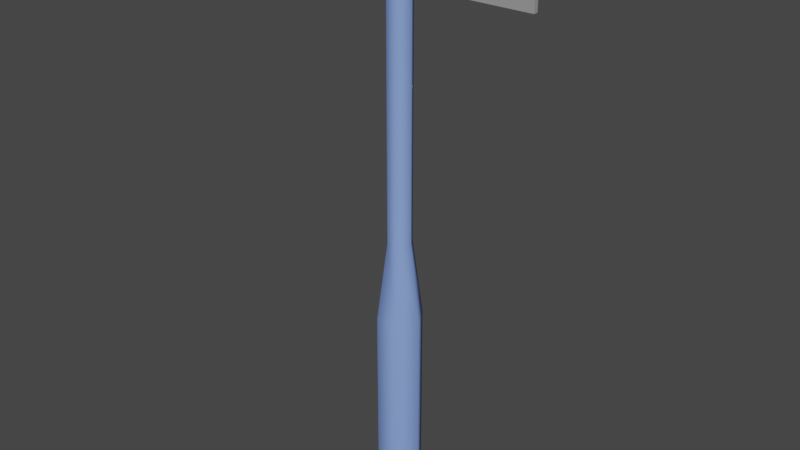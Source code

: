 # Source: Squeegee.blend  (saved by Blender 4.0.36; exported with 4.5.12 LTS)
import bpy
from mathutils import Matrix  # noqa: F401  (used for matrix-valued properties, if any)

bpy.ops.wm.read_factory_settings(use_empty=True)
scene = bpy.context.scene
scene.name = 'Scene'

# ---- collections
col_collection = bpy.data.collections.new('Collection'); scene.collection.children.link(col_collection)

# ---- materials (node trees are filled in below, after node groups)
mat_handle = bpy.data.materials.new('Handle')
mat_handle.use_transparent_shadow = False
mat_metallic = bpy.data.materials.new('Metallic')
mat_metallic.use_transparent_shadow = False
mat_head = bpy.data.materials.new('Head')
mat_head.use_transparent_shadow = False

# ---- material node trees
mat_handle.use_nodes = True; mat_handle.node_tree.nodes.clear()
_N = mat_handle.node_tree.nodes; _L = mat_handle.node_tree.links
n0 = _N.new('ShaderNodeBsdfPrincipled'); n0.name = 'Principled BSDF'; n0.location = (10, 300)
n0.inputs[0].default_value = (0.2261, 0.3487, 0.8001, 1.0)
n0.inputs[3].default_value = 1.45
n1 = _N.new('ShaderNodeOutputMaterial'); n1.name = 'Material Output'; n1.location = (300, 300)
_L.new(n0.outputs[0], n1.inputs[0])
n1.is_active_output = True
mat_metallic.use_nodes = True; mat_metallic.node_tree.nodes.clear()
_N = mat_metallic.node_tree.nodes; _L = mat_metallic.node_tree.links
n0 = _N.new('ShaderNodeBsdfPrincipled'); n0.name = 'Principled BSDF'; n0.location = (10, 300)
n0.inputs[0].default_value = (0.3347, 0.3347, 0.3347, 1.0)
n0.inputs[3].default_value = 1.45
n1 = _N.new('ShaderNodeOutputMaterial'); n1.name = 'Material Output'; n1.location = (300, 300)
_L.new(n0.outputs[0], n1.inputs[0])
n1.is_active_output = True
mat_head.use_nodes = True; mat_head.node_tree.nodes.clear()
_N = mat_head.node_tree.nodes; _L = mat_head.node_tree.links
n0 = _N.new('ShaderNodeBsdfPrincipled'); n0.name = 'Principled BSDF'; n0.location = (10, 300)
n0.inputs[0].default_value = (0.03638, 0.03638, 0.03638, 1.0)
n0.inputs[3].default_value = 1.45
n1 = _N.new('ShaderNodeOutputMaterial'); n1.name = 'Material Output'; n1.location = (300, 300)
_L.new(n0.outputs[0], n1.inputs[0])
n1.is_active_output = True

# ---- world
world_world = bpy.data.worlds.new('World'); scene.world = world_world
world_world.use_nodes = True; world_world.node_tree.nodes.clear()
_N = world_world.node_tree.nodes; _L = world_world.node_tree.links
n0 = _N.new('ShaderNodeOutputWorld'); n0.name = 'World Output'; n0.location = (300, 300)
n1 = _N.new('ShaderNodeBackground'); n1.name = 'Background'; n1.location = (10, 300)
n1.inputs[0].default_value = (0.05088, 0.05088, 0.05088, 1.0)
_L.new(n1.outputs[0], n0.inputs[0])
n0.is_active_output = True
world_world.color = (0.05088, 0.05088, 0.05088)
world_world.use_sun_shadow = False
world_world.sun_shadow_jitter_overblur = 0.0

# ---- meshes
me_cylinder = bpy.data.meshes.new('Cylinder')
me_cylinder.from_pydata([(-0.09222, -1.305e-08, -0.2358), (-0.03091, -1.968e-08, 1.764), (-0.04611, 0.07987, -0.2358), (-0.01545, 0.02677, 1.764), (0.04611, 0.07987, -0.2358), (0.01545, 0.02677, 1.764), (0.09222, -4.987e-09, -0.2358), (0.03091, -1.698e-08, 1.764), (0.04611, -0.07987, -0.2358), (0.01545, -0.02677, 1.764), (-0.04611, -0.07987, -0.2358), (-0.01545, -0.02677, 1.764), (-0.09222, -1.305e-08, 0.5072), (-0.04611, 0.07987, 0.5072), (0.04611, 0.07987, 0.5072), (0.09222, -4.987e-09, 0.5072), (0.04611, -0.07987, 0.5072), (-0.04611, -0.07987, 0.5072), (-0.04935, -1.795e-08, 0.8261), (-0.02468, 0.04274, 0.8261), (0.02468, 0.04274, 0.8261), (0.04935, -1.364e-08, 0.8261), (0.02468, -0.04274, 0.8261), (-0.02468, -0.04274, 0.8261), (-0.02468, 0.04274, 1.764), (-0.04935, -1.795e-08, 1.764), (0.02468, 0.04274, 1.764), (0.04935, -1.364e-08, 1.764), (0.02468, -0.04274, 1.764), (-0.02468, -0.04274, 1.764), (-0.01545, 0.01442, 1.858), (-0.03091, -3.283e-07, 1.858), (0.01545, 0.01442, 1.858), (0.03091, -3.256e-07, 1.858), (0.01545, -0.01442, 1.858), (-0.01545, -0.01442, 1.858), (0.5331, -0.009272, 1.785), (0.5331, -0.009272, 1.882), (-0.5331, -0.009273, 1.785), (-0.5331, -0.009273, 1.882), (0.5331, 0.009273, 1.785), (0.5331, 0.009273, 1.882), (-0.5331, 0.009272, 1.785), (-0.5331, 0.009272, 1.882), (-0.5331, 0.00522, 1.785), (-0.5331, -0.00522, 1.785), (-0.5331, -0.00522, 1.882), (-0.5331, 0.00522, 1.882), (0.5331, -0.00522, 1.785), (0.5331, 0.00522, 1.785), (0.5331, 0.00522, 1.882), (0.5331, -0.00522, 1.882), (-0.517, -0.002862, 2.022), (-0.517, 0.002862, 2.022), (0.517, 0.002862, 2.022), (0.517, -0.002862, 2.022)], [], [(18, 25, 24, 19), (19, 24, 26, 20), (20, 26, 27, 21), (21, 27, 28, 22), (11, 9, 34, 35), (22, 28, 29, 23), (23, 29, 25, 18), (0, 2, 4, 6, 8, 10), (10, 17, 12, 0), (8, 16, 17, 10), (6, 15, 16, 8), (4, 14, 15, 6), (2, 13, 14, 4), (0, 12, 13, 2), (17, 23, 18, 12), (16, 22, 23, 17), (15, 21, 22, 16), (14, 20, 21, 15), (13, 19, 20, 14), (12, 18, 19, 13), (1, 3, 24, 25), (3, 5, 26, 24), (5, 7, 27, 26), (7, 9, 28, 27), (9, 11, 29, 28), (11, 1, 25, 29), (30, 31, 35, 34, 33, 32), (7, 5, 32, 33), (3, 1, 31, 30), (1, 11, 35, 31), (9, 7, 33, 34), (5, 3, 30, 32), (36, 37, 39, 38), (44, 47, 43, 42), (42, 43, 41, 40), (48, 51, 37, 36), (44, 42, 40, 49), (46, 39, 37, 51), (43, 47, 50, 41), (50, 47, 53, 54), (38, 45, 48, 36), (45, 44, 49, 48), (40, 41, 50, 49), (49, 50, 51, 48), (38, 39, 46, 45), (45, 46, 47, 44), (53, 52, 55, 54), (46, 51, 55, 52), (51, 50, 54, 55), (47, 46, 52, 53)])
me_cylinder.polygons.foreach_set('use_smooth', [1, 1, 1, 1, 1, 1, 1, 1, 1, 1, 1, 1, 1, 1, 1, 1, 1, 1, 1, 1, 1, 1, 1, 1, 1, 1, 1, 1, 1, 1, 1, 1, 0, 0, 0, 0, 0, 0, 0, 0, 0, 0, 0, 0, 0, 0, 0, 0, 0, 0])
me_cylinder.polygons.foreach_set('material_index', [0, 0, 0, 0, 1, 0, 0, 0, 0, 0, 0, 0, 0, 0, 0, 0, 0, 0, 0, 0, 0, 0, 0, 0, 0, 0, 1, 1, 1, 1, 1, 1, 1, 1, 1, 1, 1, 1, 1, 2, 1, 1, 1, 1, 1, 1, 2, 2, 2, 2])
_k = set([(0, 2), (0, 10), (1, 3), (1, 11), (2, 4), (3, 5), (4, 6), (5, 7), (6, 8), (7, 9), (8, 10), (9, 11), (24, 25), (24, 26), (25, 29), (26, 27), (27, 28), (28, 29), (30, 31), (30, 32), (31, 35), (32, 33), (33, 34), (34, 35), (36, 37), (36, 38), (36, 48), (37, 39), (37, 51), (38, 39), (38, 45), (39, 46), (40, 41), (40, 42), (40, 49), (41, 43), (41, 50), (42, 43), (42, 44), (43, 47), (44, 45), (46, 47), (46, 51), (46, 52), (47, 50), (47, 53), (48, 49), (50, 51), (50, 54), (51, 55), (52, 53), (52, 55), (53, 54), (54, 55)])
me_cylinder.attributes.new('sharp_edge', 'BOOLEAN', 'EDGE').data.foreach_set('value', [ (min(e.vertices), max(e.vertices)) in _k for e in me_cylinder.edges])
_uv = me_cylinder.uv_layers.new(name='UVMap')
_uv.uv.foreach_set('vector', [0.2648, 0.5006, 0.2646, 0.91, 0.246, 0.9112, 0.2386, 0.5011, 0.2386, 0.5011, 0.246, 0.9112, 0.2253, 0.9157, 0.2124, 0.5032, 0.2124, 0.5032, 0.2253, 0.9157, 0.2022, 0.9284, 0.1866, 0.5067, 0.3403, 0.5071, 0.3254, 0.9237, 0.3049, 0.9139, 0.317, 0.5035, 0.2834, 0.9207, 0.3021, 0.9216, 0.2928, 0.9748, 0.2776, 0.9726, 0.317, 0.5035, 0.3049, 0.9139, 0.2844, 0.9105, 0.2911, 0.5014, 0.2911, 0.5014, 0.2844, 0.9105, 0.2646, 0.91, 0.2648, 0.5006, 0.5336, 0.4843, 0.571, 0.5059, 0.571, 0.5491, 0.5336, 0.5707, 0.4961, 0.5491, 0.4961, 0.5059, 0.309, 0.0003461, 0.3049, 0.343, 0.2638, 0.342, 0.2647, -5.134e-09, 0.3533, 0.0009879, 0.3468, 0.3466, 0.3049, 0.343, 0.309, 0.0003461, 0.3969, 0.001769, 0.3906, 0.353, 0.3468, 0.3466, 0.3533, 0.0009879, 0.1761, 0.0003452, 0.1809, 0.3469, 0.1377, 0.3531, 0.1316, 0.0009844, 0.2204, -2.238e-09, 0.2227, 0.3432, 0.1809, 0.3469, 0.1761, 0.0003452, 0.2647, -5.134e-09, 0.2638, 0.342, 0.2227, 0.3432, 0.2204, -2.238e-09, 0.3049, 0.343, 0.2911, 0.5014, 0.2648, 0.5006, 0.2638, 0.342, 0.3468, 0.3466, 0.317, 0.5035, 0.2911, 0.5014, 0.3049, 0.343, 0.3906, 0.353, 0.3403, 0.5071, 0.317, 0.5035, 0.3468, 0.3466, 0.1809, 0.3469, 0.2124, 0.5032, 0.1866, 0.5067, 0.1377, 0.3531, 0.2227, 0.3432, 0.2386, 0.5011, 0.2124, 0.5032, 0.1809, 0.3469, 0.2638, 0.342, 0.2648, 0.5006, 0.2386, 0.5011, 0.2227, 0.3432, 0.2646, 0.9172, 0.2466, 0.92, 0.246, 0.9112, 0.2646, 0.91, 0.2466, 0.92, 0.2283, 0.9252, 0.2253, 0.9157, 0.246, 0.9112, 0.2283, 0.9252, 0.2125, 0.9348, 0.2022, 0.9284, 0.2253, 0.9157, 0.3181, 0.9286, 0.3021, 0.9216, 0.3049, 0.9139, 0.3254, 0.9237, 0.3021, 0.9216, 0.2834, 0.9207, 0.2844, 0.9105, 0.3049, 0.9139, 0.2834, 0.9207, 0.2646, 0.9172, 0.2646, 0.91, 0.2844, 0.9105, 0.4988, 0.007238, 0.5056, -4.978e-10, 0.5123, 0.007238, 0.5123, 0.02171, 0.5056, 0.02895, 0.4988, 0.02171, 0.2125, 0.9348, 0.2283, 0.9252, 0.2423, 0.9772, 0.2317, 0.9816, 0.2466, 0.92, 0.2646, 0.9172, 0.2673, 0.9728, 0.2571, 0.9736, 0.2646, 0.9172, 0.2834, 0.9207, 0.2776, 0.9726, 0.2673, 0.9728, 0.3021, 0.9216, 0.3181, 0.9286, 0.3039, 0.978, 0.2928, 0.9748, 0.2283, 0.9252, 0.2466, 0.92, 0.2571, 0.9736, 0.2423, 0.9772, 0.4422, 0.5447, 0.3969, 0.5447, 0.3969, 0.04528, 0.4422, 0.04528, 0.449, 0.04528, 0.449, 3.798e-08, 0.4509, 3.79e-08, 0.4509, 0.04528, 0.4509, 0.04528, 0.4961, 0.04528, 0.4961, 0.5447, 0.4509, 0.5447, 0.4441, 0.5447, 0.4441, 0.5899, 0.4422, 0.5899, 0.4422, 0.5447, 0.449, 0.04528, 0.4509, 0.04528, 0.4509, 0.5447, 0.449, 0.5447, 0.1297, 0.5047, 0.1316, 0.505, 0.06581, 1.0, 0.06393, 0.9998, 0.1316, 0.4996, 0.1297, 0.4998, 0.06464, 0.004722, 0.06652, 0.004475, 0.06464, 0.004722, 0.1297, 0.4998, 0.06381, 0.5009, 0.0006947, 0.02074, 0.4422, 0.04528, 0.4441, 0.04528, 0.4441, 0.5447, 0.4422, 0.5447, 0.4441, 0.04528, 0.449, 0.04528, 0.449, 0.5447, 0.4441, 0.5447, 0.4509, 0.5447, 0.4509, 0.5899, 0.449, 0.5899, 0.449, 0.5447, 0.449, 0.5447, 0.449, 0.5899, 0.4441, 0.5899, 0.4441, 0.5447, 0.4422, 0.04528, 0.4422, 3.828e-08, 0.4441, 9.391e-09, 0.4441, 0.04528, 0.4441, 0.04528, 0.4441, 9.391e-09, 0.449, 3.798e-08, 0.449, 0.04528, 0.4961, 7.115e-09, 0.4988, 6.998e-09, 0.4988, 0.4843, 0.4961, 0.4843, 0.1297, 0.5047, 0.06393, 0.9998, 2.072e-10, 0.9836, 0.06381, 0.5036, 0.06338, -2.603e-08, 0.06464, 0.004722, 0.0006947, 0.02074, 3.521e-08, 0.01815, 0.1297, 0.4998, 0.1297, 0.5047, 0.06381, 0.5036, 0.06381, 0.5009])
me_cylinder.materials.append(mat_handle)
me_cylinder.materials.append(mat_metallic)
me_cylinder.materials.append(mat_head)
me_cylinder.update()

# ---- objects
ob_squeegee = bpy.data.objects.new('Squeegee', me_cylinder)

# ---- transforms, parenting, visibility, modifiers, constraints
ob_squeegee.location = (0.0, 0.0, 0.0)
_m = ob_squeegee.modifiers.new('EdgeSplit', 'EDGE_SPLIT')
_m.use_edge_angle = False

# ---- collection membership
col_collection.objects.link(ob_squeegee)

# ---- scene / render settings (as saved in the file)
scene.frame_start = 0; scene.frame_end = 100; scene.frame_set(57)
scene.render.engine = 'BLENDER_EEVEE_NEXT'
scene.render.fps = 30
scene.cycles.use_denoising = False
scene.cycles.sampling_pattern = 'TABULATED_SOBOL'
scene.view_settings.view_transform = 'Filmic'
bpy.context.view_layer.update()

# ---- added for rendering (the .blend has no active camera and no usable light): camera, sun
cam_auto = bpy.data.cameras.new('AutoCamera')
cam_auto.lens = 50.0
cam_auto.sensor_width = 36.0
cam_auto.clip_end = 1000.0
ob_auto_camera = bpy.data.objects.new('AutoCamera', cam_auto)
scene.collection.objects.link(ob_auto_camera)
ob_auto_camera.location = (2.31473, -2.77768, 2.74479)
ob_auto_camera.rotation_euler = (1.09748, -7.21219e-08, 0.694738)
scene.camera = ob_auto_camera
light_auto_sun = bpy.data.lights.new('AutoSun', 'SUN')
light_auto_sun.energy = 3.0
light_auto_sun.angle = 0.0523599
ob_auto_sun = bpy.data.objects.new('AutoSun', light_auto_sun)
scene.collection.objects.link(ob_auto_sun)
ob_auto_sun.rotation_euler = (0.872665, 0.174533, 0.523599)
bpy.context.view_layer.update()
